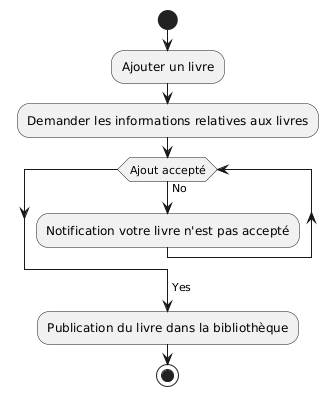

The diagram above was rendered by PlantUML. Its source (embedded in the PNG):
@startuml
' Diagramme 3 ajout de livre


start
:Ajouter un livre;
:Demander les informations relatives aux livres;

while(Ajout accepté)

->No;
  :Notification votre livre n'est pas accepté;

endwhile 
->Yes;

:Publication du livre dans la bibliothèque;

stop
@enduml